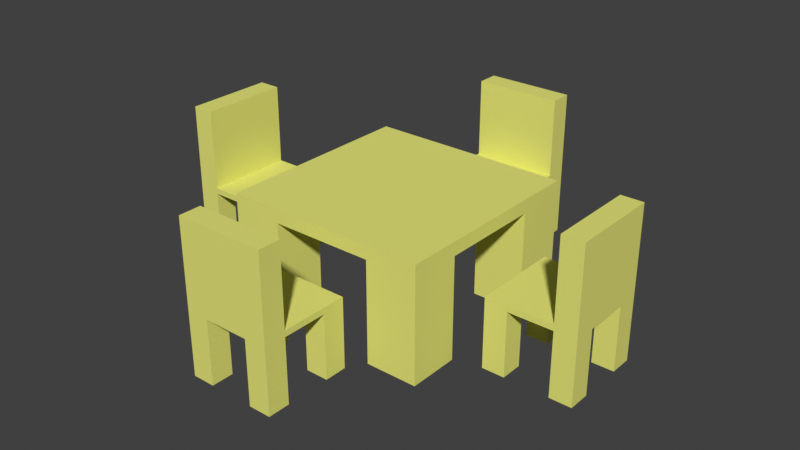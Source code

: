 # Source: table_and_chair.blend  (saved by Blender 2.93.20; exported with 4.5.12 LTS)
import bpy
from mathutils import Matrix  # noqa: F401  (used for matrix-valued properties, if any)

bpy.ops.wm.read_factory_settings(use_empty=True)
scene = bpy.context.scene
scene.name = 'Example_case'

# ---- collections
col_domain = bpy.data.collections.new('Domain'); scene.collection.children.link(col_domain)
col_table_collection = bpy.data.collections.new('Table collection'); scene.collection.children.link(col_table_collection)

# ---- materials (node trees are filled in below, after node groups)
mat_inert = bpy.data.materials.new('INERT')
mat_inert.use_transparent_shadow = False
mat_inert.diffuse_color = (0.8, 0.8, 0.2, 1.0)

# ---- material node trees

# ---- world
world_world = bpy.data.worlds.new('World'); scene.world = world_world
world_world.use_nodes = True; world_world.node_tree.nodes.clear()
_N = world_world.node_tree.nodes; _L = world_world.node_tree.links
n0 = _N.new('ShaderNodeOutputWorld'); n0.name = 'World Output'; n0.location = (300, 300)
n1 = _N.new('ShaderNodeBackground'); n1.name = 'Background'; n1.location = (10, 300)
n1.inputs[0].default_value = (0.05088, 0.05088, 0.05088, 1.0)
_L.new(n1.outputs[0], n0.inputs[0])
n0.is_active_output = True
world_world.color = (0.05088, 0.05088, 0.05088)
world_world.use_sun_shadow = False
world_world.sun_shadow_jitter_overblur = 0.0

# ---- meshes
me_plane_001 = bpy.data.meshes.new('Plane.001')
me_plane_001.from_pydata([(-1.0, -1.0, 0.0), (1.0, -1.0, 0.0), (-1.0, 1.0, 0.0), (1.0, 1.0, 0.0), (-1.0, 1.0, -0.1325), (-1.0, -1.0, -0.1325), (1.0, -1.0, -0.1325), (1.0, 1.0, -0.1325), (-1.0, 0.0, 0.0), (1.0, 0.0, 0.0), (-1.0, 0.0, -0.1325), (1.0, 0.0, -0.1325), (-0.01136, -1.0, 0.0), (-0.01136, 1.0, 0.0), (-0.01136, -1.0, -0.1325), (-0.01136, 1.0, -0.1325), (-0.01136, 0.0, -0.1325), (-0.01136, 0.0, 0.0), (-1.0, -0.5, 0.0), (-1.0, -0.5, -0.1325), (1.0, -0.5, 0.0), (1.0, -0.5, -0.1325), (-0.01136, -0.5, 0.0), (-0.01136, -0.5, -0.1325), (0.4943, -1.0, 0.0), (0.4943, -1.0, -0.1325), (0.4943, 0.0, 0.0), (0.4943, 1.0, 0.0), (0.4943, 1.0, -0.1325), (0.4943, 0.0, -0.1325), (0.4943, -0.5, 0.0), (0.4943, -0.5, -0.1325), (-0.5057, 1.0, 0.0), (-0.5057, 1.0, -0.1325), (-0.5057, 0.0, -0.1325), (-0.5057, -1.0, 0.0), (-0.5057, -1.0, -0.1325), (-0.5057, 0.0, 0.0), (-0.5057, -0.5, -0.1325), (-0.5057, -0.5, 0.0), (1.0, 0.5, 0.0), (1.0, 0.5, -0.1325), (-1.0, 0.5, 0.0), (-1.0, 0.5, -0.1325), (-0.01136, 0.5, -0.1325), (-0.01136, 0.5, 0.0), (0.4943, 0.5, -0.1325), (0.4943, 0.5, 0.0), (-0.5057, 0.5, 0.0), (-0.5057, 0.5, -0.1325), (-1.0, -0.5, -1.126), (-1.0, -1.0, -1.126), (0.4943, -1.0, -1.126), (1.0, -1.0, -1.126), (1.0, 0.5, -1.126), (1.0, 1.0, -1.126), (-0.5057, 1.0, -1.126), (-1.0, 1.0, -1.126), (1.0, -0.5, -1.126), (-0.5057, -0.5, -1.126), (0.4943, 1.0, -1.126), (0.4943, -0.5, -1.126), (0.4943, 0.5, -1.126), (-0.5057, -1.0, -1.126), (-0.5057, 0.5, -1.126), (-1.0, 0.5, -1.126)], [], [(47, 27, 3, 40), (46, 41, 54, 62), (24, 1, 6, 25), (40, 3, 7, 41), (18, 0, 5, 19), (32, 2, 4, 33), (42, 8, 10, 43), (20, 9, 11, 21), (31, 21, 11, 29), (30, 26, 9, 20), (39, 37, 17, 22), (38, 23, 16, 34), (27, 13, 15, 28), (35, 12, 14, 36), (49, 44, 15, 33), (48, 32, 13, 45), (36, 14, 23, 38), (35, 39, 22, 12), (24, 30, 20, 1), (25, 6, 53, 52), (1, 20, 21, 6), (8, 18, 19, 10), (14, 25, 31, 23), (12, 22, 30, 24), (3, 27, 28, 7), (22, 17, 26, 30), (23, 31, 29, 16), (12, 24, 25, 14), (44, 46, 28, 15), (45, 13, 27, 47), (0, 18, 39, 35), (4, 43, 65, 57), (42, 2, 32, 48), (5, 36, 63, 51), (0, 35, 36, 5), (19, 38, 34, 10), (18, 8, 37, 39), (13, 32, 33, 15), (10, 34, 49, 43), (8, 42, 48, 37), (17, 45, 47, 26), (16, 29, 46, 44), (37, 48, 45, 17), (34, 16, 44, 49), (2, 42, 43, 4), (9, 40, 41, 11), (29, 11, 41, 46), (26, 47, 40, 9), (62, 54, 55, 60), (52, 53, 58, 61), (51, 63, 59, 50), (65, 64, 56, 57), (6, 21, 58, 53), (41, 7, 55, 54), (28, 46, 62, 60), (21, 31, 61, 58), (33, 4, 57, 56), (31, 25, 52, 61), (38, 19, 50, 59), (36, 38, 59, 63), (7, 28, 60, 55), (19, 5, 51, 50), (49, 33, 56, 64), (43, 49, 64, 65)])
_uv = me_plane_001.uv_layers.new(name='UVMap')
_uv.uv.foreach_set('vector', [0.7472, 0.75, 0.7472, 1.0, 1.0, 1.0, 1.0, 0.75, 0.7472, 0.75, 1.0, 0.75, 1.0, 0.75, 0.7472, 0.75, 0.7472, 0.0, 1.0, 0.0, 1.0, 0.0, 0.7472, 0.0, 1.0, 0.75, 1.0, 1.0, 1.0, 1.0, 1.0, 0.75, 0.0, 0.25, 0.0, 0.0, 0.0, 0.0, 0.0, 0.25, 0.2472, 1.0, 0.0, 1.0, 0.0, 1.0, 0.2472, 1.0, 0.0, 0.75, 0.0, 0.5, 0.0, 0.5, 0.0, 0.75, 1.0, 0.25, 1.0, 0.5, 1.0, 0.5, 1.0, 0.25, 0.7472, 0.25, 1.0, 0.25, 1.0, 0.5, 0.7472, 0.5, 0.7472, 0.25, 0.7472, 0.5, 1.0, 0.5, 1.0, 0.25, 0.2472, 0.25, 0.2472, 0.5, 0.4943, 0.5, 0.4943, 0.25, 0.2472, 0.25, 0.4943, 0.25, 0.4943, 0.5, 0.2472, 0.5, 0.7472, 1.0, 0.4943, 1.0, 0.4943, 1.0, 0.7472, 1.0, 0.2472, 0.0, 0.4943, 0.0, 0.4943, 0.0, 0.2472, 0.0, 0.2472, 0.75, 0.4943, 0.75, 0.4943, 1.0, 0.2472, 1.0, 0.2472, 0.75, 0.2472, 1.0, 0.4943, 1.0, 0.4943, 0.75, 0.2472, 0.0, 0.4943, 0.0, 0.4943, 0.25, 0.2472, 0.25, 0.2472, 0.0, 0.2472, 0.25, 0.4943, 0.25, 0.4943, 0.0, 0.7472, 0.0, 0.7472, 0.25, 1.0, 0.25, 1.0, 0.0, 0.7472, 0.0, 1.0, 0.0, 1.0, 0.0, 0.7472, 0.0, 1.0, 0.0, 1.0, 0.25, 1.0, 0.25, 1.0, 0.0, 0.0, 0.5, 0.0, 0.25, 0.0, 0.25, 0.0, 0.5, 0.4943, 0.0, 0.7472, 0.0, 0.7472, 0.25, 0.4943, 0.25, 0.4943, 0.0, 0.4943, 0.25, 0.7472, 0.25, 0.7472, 0.0, 1.0, 1.0, 0.7472, 1.0, 0.7472, 1.0, 1.0, 1.0, 0.4943, 0.25, 0.4943, 0.5, 0.7472, 0.5, 0.7472, 0.25, 0.4943, 0.25, 0.7472, 0.25, 0.7472, 0.5, 0.4943, 0.5, 0.4943, 0.0, 0.7472, 0.0, 0.7472, 0.0, 0.4943, 0.0, 0.4943, 0.75, 0.7472, 0.75, 0.7472, 1.0, 0.4943, 1.0, 0.4943, 0.75, 0.4943, 1.0, 0.7472, 1.0, 0.7472, 0.75, 0.0, 0.0, 0.0, 0.25, 0.2472, 0.25, 0.2472, 0.0, 0.0, 1.0, 0.0, 0.75, 0.0, 0.75, 0.0, 1.0, 0.0, 0.75, 0.0, 1.0, 0.2472, 1.0, 0.2472, 0.75, 0.0, 0.0, 0.2472, 0.0, 0.2472, 0.0, 0.0, 0.0, 0.0, 0.0, 0.2472, 0.0, 0.2472, 0.0, 0.0, 0.0, 0.0, 0.25, 0.2472, 0.25, 0.2472, 0.5, 0.0, 0.5, 0.0, 0.25, 0.0, 0.5, 0.2472, 0.5, 0.2472, 0.25, 0.4943, 1.0, 0.2472, 1.0, 0.2472, 1.0, 0.4943, 1.0, 0.0, 0.5, 0.2472, 0.5, 0.2472, 0.75, 0.0, 0.75, 0.0, 0.5, 0.0, 0.75, 0.2472, 0.75, 0.2472, 0.5, 0.4943, 0.5, 0.4943, 0.75, 0.7472, 0.75, 0.7472, 0.5, 0.4943, 0.5, 0.7472, 0.5, 0.7472, 0.75, 0.4943, 0.75, 0.2472, 0.5, 0.2472, 0.75, 0.4943, 0.75, 0.4943, 0.5, 0.2472, 0.5, 0.4943, 0.5, 0.4943, 0.75, 0.2472, 0.75, 0.0, 1.0, 0.0, 0.75, 0.0, 0.75, 0.0, 1.0, 1.0, 0.5, 1.0, 0.75, 1.0, 0.75, 1.0, 0.5, 0.7472, 0.5, 1.0, 0.5, 1.0, 0.75, 0.7472, 0.75, 0.7472, 0.5, 0.7472, 0.75, 1.0, 0.75, 1.0, 0.5, 0.7472, 0.75, 1.0, 0.75, 1.0, 1.0, 0.7472, 1.0, 0.7472, 0.0, 1.0, 0.0, 1.0, 0.25, 0.7472, 0.25, 0.0, 0.0, 0.2472, 0.0, 0.2472, 0.25, 0.0, 0.25, 0.0, 0.75, 0.2472, 0.75, 0.2472, 1.0, 0.0, 1.0, 1.0, 0.0, 1.0, 0.25, 1.0, 0.25, 1.0, 0.0, 1.0, 0.75, 1.0, 1.0, 1.0, 1.0, 1.0, 0.75, 0.7472, 1.0, 0.7472, 0.75, 0.7472, 0.75, 0.7472, 1.0, 1.0, 0.25, 0.7472, 0.25, 0.7472, 0.25, 1.0, 0.25, 0.2472, 1.0, 0.0, 1.0, 0.0, 1.0, 0.2472, 1.0, 0.7472, 0.25, 0.7472, 0.0, 0.7472, 0.0, 0.7472, 0.25, 0.2472, 0.25, 0.0, 0.25, 0.0, 0.25, 0.2472, 0.25, 0.2472, 0.0, 0.2472, 0.25, 0.2472, 0.25, 0.2472, 0.0, 1.0, 1.0, 0.7472, 1.0, 0.7472, 1.0, 1.0, 1.0, 0.0, 0.25, 0.0, 0.0, 0.0, 0.0, 0.0, 0.25, 0.2472, 0.75, 0.2472, 1.0, 0.2472, 1.0, 0.2472, 0.75, 0.0, 0.75, 0.2472, 0.75, 0.2472, 0.75, 0.0, 0.75])
me_plane_001.materials.append(mat_inert)
me_plane_001.use_remesh_fix_poles = True
me_plane_001.use_remesh_preserve_attributes = False
me_plane_001.update()
me_plane_003 = bpy.data.meshes.new('Plane.003')
me_plane_003.from_pydata([(-1.0, -1.0, 0.0), (1.0, -1.0, 0.0), (-1.0, 1.0, 0.0), (1.0, 1.0, 0.0), (-1.0, 1.0, -0.1325), (-1.0, -1.0, -0.1325), (1.0, -1.0, -0.1325), (1.0, 1.0, -0.1325), (-1.0, 0.0, 0.0), (1.0, 0.0, 0.0), (-1.0, 0.0, -0.1325), (1.0, 0.0, -0.1325), (-0.01136, -1.0, 0.0), (-0.01136, 1.0, 0.0), (-0.01136, -1.0, -0.1325), (-0.01136, 1.0, -0.1325), (-0.01136, 0.0, -0.1325), (-0.01136, 0.0, 0.0), (-1.0, -0.5, 0.0), (-1.0, -0.5, -0.1325), (1.0, -0.5, 0.0), (1.0, -0.5, -0.1325), (-0.01136, -0.5, 0.0), (-0.01136, -0.5, -0.1325), (0.4943, -1.0, 0.0), (0.4943, -1.0, -0.1325), (0.4943, 0.0, 0.0), (0.4943, 1.0, 0.0), (0.4943, 1.0, -0.1325), (0.4943, 0.0, -0.1325), (0.4943, -0.5, 0.0), (0.4943, -0.5, -0.1325), (-0.5057, 1.0, 0.0), (-0.5057, 1.0, -0.1325), (-0.5057, 0.0, -0.1325), (-0.5057, -1.0, 0.0), (-0.5057, -1.0, -0.1325), (-0.5057, 0.0, 0.0), (-0.5057, -0.5, -0.1325), (-0.5057, -0.5, 0.0), (1.0, 0.5, 0.0), (1.0, 0.5, -0.1325), (-1.0, 0.5, 0.0), (-1.0, 0.5, -0.1325), (-0.01136, 0.5, -0.1325), (-0.01136, 0.5, 0.0), (0.4943, 0.5, -0.1325), (0.4943, 0.5, 0.0), (-0.5057, 0.5, 0.0), (-0.5057, 0.5, -0.1325), (-1.0, -0.5, -1.577), (-1.0, -1.0, -1.577), (0.4943, -1.0, -1.577), (1.0, -1.0, -1.577), (1.0, 0.5, -1.577), (1.0, 1.0, -1.577), (-0.5057, 1.0, -1.577), (-1.0, 1.0, -1.577), (1.0, -0.5, -1.577), (-0.5057, -0.5, -1.577), (0.4943, 1.0, -1.577), (0.4943, -0.5, -1.577), (0.4943, 0.5, -1.577), (-0.5057, -1.0, -1.577), (-0.5057, 0.5, -1.577), (-1.0, 0.5, -1.577), (-1.0, -0.5, 1.813), (-1.0, -1.0, 1.813), (-0.5057, 1.0, 1.813), (-1.0, 1.0, 1.813), (-1.0, 0.5, 1.813), (-1.0, 0.0, 1.813), (-0.5057, -1.0, 1.813), (-0.5057, 0.0, 1.813), (-0.5057, -0.5, 1.813), (-0.5057, 0.5, 1.813)], [], [(47, 27, 3, 40), (46, 41, 54, 62), (24, 1, 6, 25), (40, 3, 7, 41), (18, 0, 5, 19), (32, 2, 4, 33), (42, 8, 10, 43), (20, 9, 11, 21), (31, 21, 11, 29), (30, 26, 9, 20), (39, 37, 17, 22), (38, 23, 16, 34), (27, 13, 15, 28), (35, 12, 14, 36), (49, 44, 15, 33), (48, 32, 13, 45), (36, 14, 23, 38), (35, 39, 22, 12), (24, 30, 20, 1), (25, 6, 53, 52), (1, 20, 21, 6), (8, 18, 19, 10), (14, 25, 31, 23), (12, 22, 30, 24), (3, 27, 28, 7), (22, 17, 26, 30), (23, 31, 29, 16), (12, 24, 25, 14), (44, 46, 28, 15), (45, 13, 27, 47), (2, 32, 68, 69), (4, 43, 65, 57), (37, 39, 74, 73), (5, 36, 63, 51), (0, 35, 36, 5), (19, 38, 34, 10), (32, 48, 75, 68), (13, 32, 33, 15), (10, 34, 49, 43), (48, 37, 73, 75), (17, 45, 47, 26), (16, 29, 46, 44), (37, 48, 45, 17), (34, 16, 44, 49), (2, 42, 43, 4), (9, 40, 41, 11), (29, 11, 41, 46), (26, 47, 40, 9), (62, 54, 55, 60), (52, 53, 58, 61), (51, 63, 59, 50), (65, 64, 56, 57), (6, 21, 58, 53), (41, 7, 55, 54), (28, 46, 62, 60), (21, 31, 61, 58), (33, 4, 57, 56), (31, 25, 52, 61), (38, 19, 50, 59), (36, 38, 59, 63), (7, 28, 60, 55), (19, 5, 51, 50), (49, 33, 56, 64), (43, 49, 64, 65), (67, 66, 74, 72), (70, 69, 68, 75), (66, 71, 73, 74), (71, 70, 75, 73), (42, 2, 69, 70), (0, 18, 66, 67), (39, 35, 72, 74), (18, 8, 71, 66), (35, 0, 67, 72), (8, 42, 70, 71)])
_uv = me_plane_003.uv_layers.new(name='UVMap')
_uv.uv.foreach_set('vector', [0.7472, 0.75, 0.7472, 1.0, 1.0, 1.0, 1.0, 0.75, 0.7472, 0.75, 1.0, 0.75, 1.0, 0.75, 0.7472, 0.75, 0.7472, 0.0, 1.0, 0.0, 1.0, 0.0, 0.7472, 0.0, 1.0, 0.75, 1.0, 1.0, 1.0, 1.0, 1.0, 0.75, 0.0, 0.25, 0.0, 0.0, 0.0, 0.0, 0.0, 0.25, 0.2472, 1.0, 0.0, 1.0, 0.0, 1.0, 0.2472, 1.0, 0.0, 0.75, 0.0, 0.5, 0.0, 0.5, 0.0, 0.75, 1.0, 0.25, 1.0, 0.5, 1.0, 0.5, 1.0, 0.25, 0.7472, 0.25, 1.0, 0.25, 1.0, 0.5, 0.7472, 0.5, 0.7472, 0.25, 0.7472, 0.5, 1.0, 0.5, 1.0, 0.25, 0.2472, 0.25, 0.2472, 0.5, 0.4943, 0.5, 0.4943, 0.25, 0.2472, 0.25, 0.4943, 0.25, 0.4943, 0.5, 0.2472, 0.5, 0.7472, 1.0, 0.4943, 1.0, 0.4943, 1.0, 0.7472, 1.0, 0.2472, 0.0, 0.4943, 0.0, 0.4943, 0.0, 0.2472, 0.0, 0.2472, 0.75, 0.4943, 0.75, 0.4943, 1.0, 0.2472, 1.0, 0.2472, 0.75, 0.2472, 1.0, 0.4943, 1.0, 0.4943, 0.75, 0.2472, 0.0, 0.4943, 0.0, 0.4943, 0.25, 0.2472, 0.25, 0.2472, 0.0, 0.2472, 0.25, 0.4943, 0.25, 0.4943, 0.0, 0.7472, 0.0, 0.7472, 0.25, 1.0, 0.25, 1.0, 0.0, 0.7472, 0.0, 1.0, 0.0, 1.0, 0.0, 0.7472, 0.0, 1.0, 0.0, 1.0, 0.25, 1.0, 0.25, 1.0, 0.0, 0.0, 0.5, 0.0, 0.25, 0.0, 0.25, 0.0, 0.5, 0.4943, 0.0, 0.7472, 0.0, 0.7472, 0.25, 0.4943, 0.25, 0.4943, 0.0, 0.4943, 0.25, 0.7472, 0.25, 0.7472, 0.0, 1.0, 1.0, 0.7472, 1.0, 0.7472, 1.0, 1.0, 1.0, 0.4943, 0.25, 0.4943, 0.5, 0.7472, 0.5, 0.7472, 0.25, 0.4943, 0.25, 0.7472, 0.25, 0.7472, 0.5, 0.4943, 0.5, 0.4943, 0.0, 0.7472, 0.0, 0.7472, 0.0, 0.4943, 0.0, 0.4943, 0.75, 0.7472, 0.75, 0.7472, 1.0, 0.4943, 1.0, 0.4943, 0.75, 0.4943, 1.0, 0.7472, 1.0, 0.7472, 0.75, 0.0, 1.0, 0.2472, 1.0, 0.2472, 1.0, 0.0, 1.0, 0.0, 1.0, 0.0, 0.75, 0.0, 0.75, 0.0, 1.0, 0.2472, 0.5, 0.2472, 0.25, 0.2472, 0.25, 0.2472, 0.5, 0.0, 0.0, 0.2472, 0.0, 0.2472, 0.0, 0.0, 0.0, 0.0, 0.0, 0.2472, 0.0, 0.2472, 0.0, 0.0, 0.0, 0.0, 0.25, 0.2472, 0.25, 0.2472, 0.5, 0.0, 0.5, 0.2472, 1.0, 0.2472, 0.75, 0.2472, 0.75, 0.2472, 1.0, 0.4943, 1.0, 0.2472, 1.0, 0.2472, 1.0, 0.4943, 1.0, 0.0, 0.5, 0.2472, 0.5, 0.2472, 0.75, 0.0, 0.75, 0.2472, 0.75, 0.2472, 0.5, 0.2472, 0.5, 0.2472, 0.75, 0.4943, 0.5, 0.4943, 0.75, 0.7472, 0.75, 0.7472, 0.5, 0.4943, 0.5, 0.7472, 0.5, 0.7472, 0.75, 0.4943, 0.75, 0.2472, 0.5, 0.2472, 0.75, 0.4943, 0.75, 0.4943, 0.5, 0.2472, 0.5, 0.4943, 0.5, 0.4943, 0.75, 0.2472, 0.75, 0.0, 1.0, 0.0, 0.75, 0.0, 0.75, 0.0, 1.0, 1.0, 0.5, 1.0, 0.75, 1.0, 0.75, 1.0, 0.5, 0.7472, 0.5, 1.0, 0.5, 1.0, 0.75, 0.7472, 0.75, 0.7472, 0.5, 0.7472, 0.75, 1.0, 0.75, 1.0, 0.5, 0.7472, 0.75, 1.0, 0.75, 1.0, 1.0, 0.7472, 1.0, 0.7472, 0.0, 1.0, 0.0, 1.0, 0.25, 0.7472, 0.25, 0.0, 0.0, 0.2472, 0.0, 0.2472, 0.25, 0.0, 0.25, 0.0, 0.75, 0.2472, 0.75, 0.2472, 1.0, 0.0, 1.0, 1.0, 0.0, 1.0, 0.25, 1.0, 0.25, 1.0, 0.0, 1.0, 0.75, 1.0, 1.0, 1.0, 1.0, 1.0, 0.75, 0.7472, 1.0, 0.7472, 0.75, 0.7472, 0.75, 0.7472, 1.0, 1.0, 0.25, 0.7472, 0.25, 0.7472, 0.25, 1.0, 0.25, 0.2472, 1.0, 0.0, 1.0, 0.0, 1.0, 0.2472, 1.0, 0.7472, 0.25, 0.7472, 0.0, 0.7472, 0.0, 0.7472, 0.25, 0.2472, 0.25, 0.0, 0.25, 0.0, 0.25, 0.2472, 0.25, 0.2472, 0.0, 0.2472, 0.25, 0.2472, 0.25, 0.2472, 0.0, 1.0, 1.0, 0.7472, 1.0, 0.7472, 1.0, 1.0, 1.0, 0.0, 0.25, 0.0, 0.0, 0.0, 0.0, 0.0, 0.25, 0.2472, 0.75, 0.2472, 1.0, 0.2472, 1.0, 0.2472, 0.75, 0.0, 0.75, 0.2472, 0.75, 0.2472, 0.75, 0.0, 0.75, 0.0, 0.0, 0.0, 0.25, 0.2472, 0.25, 0.2472, 0.0, 0.0, 0.75, 0.0, 1.0, 0.2472, 1.0, 0.2472, 0.75, 0.0, 0.25, 0.0, 0.5, 0.2472, 0.5, 0.2472, 0.25, 0.0, 0.5, 0.0, 0.75, 0.2472, 0.75, 0.2472, 0.5, 0.0, 0.75, 0.0, 1.0, 0.0, 1.0, 0.0, 0.75, 0.0, 0.0, 0.0, 0.25, 0.0, 0.25, 0.0, 0.0, 0.2472, 0.25, 0.2472, 0.0, 0.2472, 0.0, 0.2472, 0.25, 0.0, 0.25, 0.0, 0.5, 0.0, 0.5, 0.0, 0.25, 0.2472, 0.0, 0.0, 0.0, 0.0, 0.0, 0.2472, 0.0, 0.0, 0.5, 0.0, 0.75, 0.0, 0.75, 0.0, 0.5])
me_plane_003.materials.append(mat_inert)
me_plane_003.use_remesh_fix_poles = True
me_plane_003.use_remesh_preserve_attributes = False
me_plane_003.update()

# ---- objects
ob_table = bpy.data.objects.new('Table', me_plane_001)
ob_chair1 = bpy.data.objects.new('Chair1', me_plane_003)
ob_chair4 = bpy.data.objects.new('Chair4', me_plane_003)
ob_chair2 = bpy.data.objects.new('Chair2', me_plane_003)
ob_chair3 = bpy.data.objects.new('Chair3', me_plane_003)

# ---- transforms, parenting, visibility, modifiers, constraints
ob_table.location = (0.0, 0.0, 2.259)
ob_table.scale = (2.013, 2.013, 2.013)
ob_chair1.location = (-3.444, 0.0, 1.375)
ob_chair1.scale = (0.8769, 0.8769, 0.8769)
ob_chair4.location = (-0.09369, -3.231, 1.375)
ob_chair4.rotation_euler = (0.0, -0.0, 1.571)
ob_chair4.scale = (0.8769, 0.8769, 0.8769)
ob_chair2.location = (-0.09369, 3.321, 1.375)
ob_chair2.rotation_euler = (0.0, -0.0, 4.712)
ob_chair2.scale = (0.8769, 0.8769, 0.8769)
ob_chair3.location = (3.422, 0.0, 1.375)
ob_chair3.rotation_euler = (0.0, -0.0, 3.142)
ob_chair3.scale = (0.8769, 0.8769, 0.8769)

# ---- collection membership
col_table_collection.objects.link(ob_table)
col_table_collection.objects.link(ob_chair1)
col_table_collection.objects.link(ob_chair4)
col_table_collection.objects.link(ob_chair2)
col_table_collection.objects.link(ob_chair3)

# ---- scene / render settings (as saved in the file)
scene.frame_start = 1; scene.frame_end = 250; scene.frame_set(47)
scene.render.engine = 'BLENDER_EEVEE_NEXT'
scene.cycles.use_denoising = False
scene.cycles.samples = 128
scene.cycles.sampling_pattern = 'TABULATED_SOBOL'
scene.cycles.use_adaptive_sampling = False
scene.cycles.use_light_tree = False
scene.view_settings.view_transform = 'Standard'
bpy.context.view_layer.update()

# ---- added for rendering (the .blend has no active camera and no usable light): camera, sun
cam_auto = bpy.data.cameras.new('AutoCamera')
cam_auto.lens = 50.0
cam_auto.sensor_width = 36.0
cam_auto.clip_end = 1000.0
ob_auto_camera = bpy.data.objects.new('AutoCamera', cam_auto)
scene.collection.objects.link(ob_auto_camera)
ob_auto_camera.location = (11.4006, -13.6489, 10.6079)
ob_auto_camera.rotation_euler = (1.09748, -7.21219e-08, 0.694738)
scene.camera = ob_auto_camera
light_auto_sun = bpy.data.lights.new('AutoSun', 'SUN')
light_auto_sun.energy = 3.0
light_auto_sun.angle = 0.0523599
ob_auto_sun = bpy.data.objects.new('AutoSun', light_auto_sun)
scene.collection.objects.link(ob_auto_sun)
ob_auto_sun.rotation_euler = (0.872665, 0.174533, 0.523599)
bpy.context.view_layer.update()
